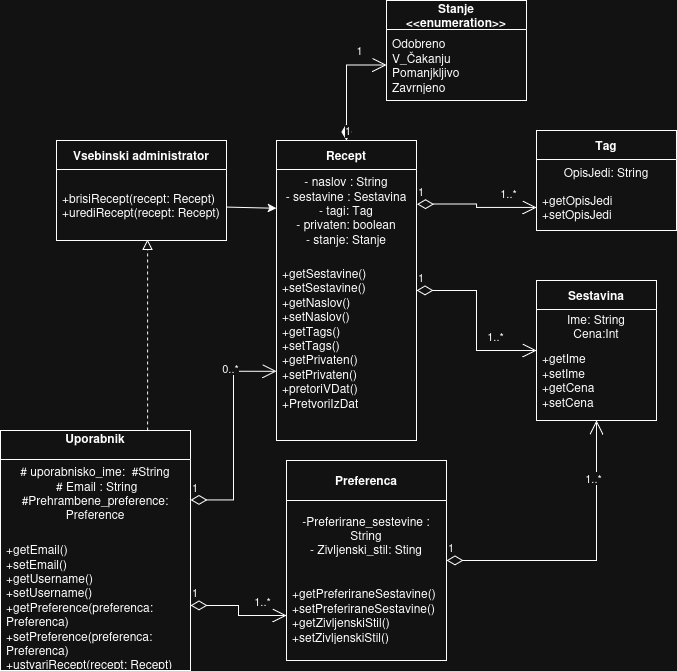

The diagram above was exported from draw.io. Its source (the exported page's mxGraphModel, read from the mxfile embedded in the PNG):
<mxGraphModel dx="466" dy="783" grid="1" gridSize="10" guides="1" tooltips="1" connect="1" arrows="1" fold="1" page="1" pageScale="1" pageWidth="827" pageHeight="1169" math="0" shadow="0">
  <root>
    <mxCell id="0" />
    <mxCell id="1" parent="0" />
    <mxCell id="zn0wUif91SCAyvsb969I-1" parent="1" style="swimlane;fontStyle=1;align=center;verticalAlign=middle;childLayout=stackLayout;horizontal=1;startSize=29;horizontalStack=0;resizeParent=1;resizeParentMax=0;resizeLast=0;collapsible=0;marginBottom=0;html=1;whiteSpace=wrap;" value="&lt;div&gt;Uporabnik&lt;/div&gt;&lt;div&gt;&lt;br&gt;&lt;/div&gt;" vertex="1">
      <mxGeometry height="240" width="190" x="224" y="430" as="geometry" />
    </mxCell>
    <mxCell id="zn0wUif91SCAyvsb969I-2" parent="zn0wUif91SCAyvsb969I-1" style="text;html=1;strokeColor=none;fillColor=none;align=center;verticalAlign=middle;spacingLeft=4;spacingRight=4;overflow=hidden;rotatable=0;points=[[0,0.5],[1,0.5]];portConstraint=eastwest;whiteSpace=wrap;" value="&lt;div&gt;# uporabnisko_ime:&amp;nbsp; #String&lt;/div&gt;&lt;div&gt;&amp;nbsp;# Email : String&lt;/div&gt;&lt;div&gt;#Prehrambene_preference: Preference&lt;/div&gt;&lt;div&gt;&lt;br&gt;&lt;/div&gt;" vertex="1">
      <mxGeometry height="81" width="190" y="29" as="geometry" />
    </mxCell>
    <mxCell id="zn0wUif91SCAyvsb969I-3" parent="zn0wUif91SCAyvsb969I-1" style="text;html=1;strokeColor=none;fillColor=none;align=left;verticalAlign=middle;spacingLeft=4;spacingRight=4;overflow=hidden;rotatable=0;points=[[0,0.5],[1,0.5]];portConstraint=eastwest;whiteSpace=wrap;" value="&lt;div&gt;+getEmail()&lt;/div&gt;&lt;div&gt;+setEmail()&lt;/div&gt;&lt;div&gt;+getUsername()&lt;/div&gt;&lt;div&gt;+setUsername()&lt;/div&gt;&lt;div&gt;+getPreference(preferenca: Preferenca)&lt;/div&gt;&lt;div&gt;+setPreference(preferenca: Preferenca)&lt;br&gt;+ustvariRecept(recept: Recept)&lt;/div&gt;" vertex="1">
      <mxGeometry height="130" width="190" y="110" as="geometry" />
    </mxCell>
    <mxCell id="zn0wUif91SCAyvsb969I-6" parent="1" style="swimlane;fontStyle=1;align=center;verticalAlign=middle;childLayout=stackLayout;horizontal=1;startSize=29;horizontalStack=0;resizeParent=1;resizeParentMax=0;resizeLast=0;collapsible=0;marginBottom=0;html=1;whiteSpace=wrap;" value="Recept" vertex="1">
      <mxGeometry height="300" width="140" x="500" y="140" as="geometry" />
    </mxCell>
    <mxCell id="zn0wUif91SCAyvsb969I-7" parent="zn0wUif91SCAyvsb969I-6" style="text;html=1;strokeColor=none;fillColor=none;align=center;verticalAlign=middle;spacingLeft=4;spacingRight=4;overflow=hidden;rotatable=0;points=[[0,0.5],[1,0.5]];portConstraint=eastwest;whiteSpace=wrap;" value="&lt;div&gt;- naslov : String&lt;/div&gt;&lt;div&gt;- sestavine : Sestavina&lt;/div&gt;&lt;div&gt;- tagi: Tag&lt;/div&gt;&lt;div&gt;- privaten: boolean&lt;/div&gt;&lt;div&gt;- stanje: Stanje&lt;/div&gt;" vertex="1">
      <mxGeometry height="81" width="140" y="29" as="geometry" />
    </mxCell>
    <mxCell id="zn0wUif91SCAyvsb969I-8" parent="zn0wUif91SCAyvsb969I-6" style="text;html=1;strokeColor=none;fillColor=none;align=left;verticalAlign=middle;spacingLeft=4;spacingRight=4;overflow=hidden;rotatable=0;points=[[0,0.5],[1,0.5]];portConstraint=eastwest;whiteSpace=wrap;" value="&lt;div&gt;+getSestavine()&lt;/div&gt;&lt;div&gt;+setSestavine()&lt;/div&gt;&lt;div&gt;+getNaslov()&lt;/div&gt;&lt;div&gt;+setNaslov()&lt;/div&gt;&lt;div&gt;&lt;div&gt;+getTags()&lt;/div&gt;&lt;div&gt;+setTags()&lt;/div&gt;&lt;div&gt;+getPrivaten()&lt;/div&gt;&lt;div&gt;+setPrivaten()&lt;/div&gt;&lt;div&gt;+pretoriVDat()&lt;/div&gt;&lt;div&gt;+PretvoriIzDat&lt;/div&gt;&lt;br&gt;&lt;/div&gt;" vertex="1">
      <mxGeometry height="190" width="140" y="110" as="geometry" />
    </mxCell>
    <mxCell id="zn0wUif91SCAyvsb969I-12" parent="1" style="swimlane;fontStyle=1;align=center;verticalAlign=middle;childLayout=stackLayout;horizontal=1;startSize=29;horizontalStack=0;resizeParent=1;resizeParentMax=0;resizeLast=0;collapsible=0;marginBottom=0;html=1;whiteSpace=wrap;" value="Vsebinski administrator" vertex="1">
      <mxGeometry height="100" width="170" x="280" y="140" as="geometry" />
    </mxCell>
    <mxCell id="zn0wUif91SCAyvsb969I-14" parent="zn0wUif91SCAyvsb969I-12" style="text;html=1;strokeColor=none;fillColor=none;align=left;verticalAlign=middle;spacingLeft=4;spacingRight=4;overflow=hidden;rotatable=0;points=[[0,0.5],[1,0.5]];portConstraint=eastwest;whiteSpace=wrap;" value="&lt;div&gt;+brisiRecept(recept: Recept)&lt;/div&gt;&lt;div&gt;+urediRecept(recept: Recept)&lt;/div&gt;" vertex="1">
      <mxGeometry height="71" width="170" y="29" as="geometry" />
    </mxCell>
    <mxCell id="zn0wUif91SCAyvsb969I-15" edge="1" parent="1" source="zn0wUif91SCAyvsb969I-1" style="edgeStyle=segmentEdgeStyle;endArrow=block;html=1;curved=0;rounded=0;endSize=8;startSize=8;entryX=0.536;entryY=0.986;entryDx=0;entryDy=0;entryPerimeter=0;endFill=0;dashed=1;" target="zn0wUif91SCAyvsb969I-14" value="">
      <mxGeometry height="50" relative="1" width="50" as="geometry">
        <mxPoint x="360" y="350" as="sourcePoint" />
        <mxPoint x="410" y="300" as="targetPoint" />
      </mxGeometry>
    </mxCell>
    <mxCell id="zn0wUif91SCAyvsb969I-16" parent="1" style="swimlane;fontStyle=1;align=center;verticalAlign=middle;childLayout=stackLayout;horizontal=1;startSize=40;horizontalStack=0;resizeParent=1;resizeParentMax=0;resizeLast=0;collapsible=0;marginBottom=0;html=1;whiteSpace=wrap;" value="&lt;div&gt;Preferenca&lt;/div&gt;" vertex="1">
      <mxGeometry height="200" width="160" x="510" y="460" as="geometry" />
    </mxCell>
    <mxCell id="zn0wUif91SCAyvsb969I-17" parent="zn0wUif91SCAyvsb969I-16" style="text;html=1;strokeColor=none;fillColor=none;align=center;verticalAlign=middle;spacingLeft=4;spacingRight=4;overflow=hidden;rotatable=0;points=[[0,0.5],[1,0.5]];portConstraint=eastwest;whiteSpace=wrap;" value="&lt;div&gt;-Preferirane_sestevine : String&lt;/div&gt;&lt;div&gt;- Zivljenski_stil: Sting&lt;/div&gt;" vertex="1">
      <mxGeometry height="70" width="160" y="40" as="geometry" />
    </mxCell>
    <mxCell id="zn0wUif91SCAyvsb969I-18" parent="zn0wUif91SCAyvsb969I-16" style="text;html=1;strokeColor=none;fillColor=none;align=left;verticalAlign=middle;spacingLeft=4;spacingRight=4;overflow=hidden;rotatable=0;points=[[0,0.5],[1,0.5]];portConstraint=eastwest;whiteSpace=wrap;" value="&lt;div&gt;+getPreferiraneSestavine()&lt;/div&gt;&lt;div&gt;+setPreferiraneSestavine()&lt;/div&gt;&lt;div&gt;+getZivljenskiStil()&lt;/div&gt;&lt;div&gt;+setZivljenskiStil()&lt;/div&gt;" vertex="1">
      <mxGeometry height="90" width="160" y="110" as="geometry" />
    </mxCell>
    <mxCell id="zn0wUif91SCAyvsb969I-19" parent="1" style="swimlane;fontStyle=1;align=center;verticalAlign=middle;childLayout=stackLayout;horizontal=1;startSize=29;horizontalStack=0;resizeParent=1;resizeParentMax=0;resizeLast=0;collapsible=0;marginBottom=0;html=1;whiteSpace=wrap;" value="Tag" vertex="1">
      <mxGeometry height="100" width="140" x="760" y="130" as="geometry" />
    </mxCell>
    <mxCell id="zn0wUif91SCAyvsb969I-20" parent="zn0wUif91SCAyvsb969I-19" style="text;html=1;strokeColor=none;fillColor=none;align=center;verticalAlign=middle;spacingLeft=4;spacingRight=4;overflow=hidden;rotatable=0;points=[[0,0.5],[1,0.5]];portConstraint=eastwest;whiteSpace=wrap;" value="OpisJedi: String" vertex="1">
      <mxGeometry height="25" width="140" y="29" as="geometry" />
    </mxCell>
    <mxCell id="zn0wUif91SCAyvsb969I-21" parent="zn0wUif91SCAyvsb969I-19" style="text;html=1;strokeColor=none;fillColor=none;align=left;verticalAlign=middle;spacingLeft=4;spacingRight=4;overflow=hidden;rotatable=0;points=[[0,0.5],[1,0.5]];portConstraint=eastwest;whiteSpace=wrap;" value="&lt;div&gt;+getOpisJedi&lt;/div&gt;&lt;div&gt;+setOpisJedi&lt;/div&gt;" vertex="1">
      <mxGeometry height="46" width="140" y="54" as="geometry" />
    </mxCell>
    <mxCell id="zn0wUif91SCAyvsb969I-22" edge="1" parent="1" source="zn0wUif91SCAyvsb969I-3" style="endArrow=open;html=1;endSize=12;startArrow=diamondThin;startSize=14;startFill=0;edgeStyle=orthogonalEdgeStyle;align=left;verticalAlign=bottom;rounded=0;" target="zn0wUif91SCAyvsb969I-18" value="1">
      <mxGeometry relative="1" x="-1" y="3" as="geometry">
        <mxPoint x="480" y="590" as="sourcePoint" />
        <mxPoint x="640" y="590" as="targetPoint" />
      </mxGeometry>
    </mxCell>
    <mxCell id="zn0wUif91SCAyvsb969I-23" connectable="0" parent="zn0wUif91SCAyvsb969I-22" style="edgeLabel;html=1;align=center;verticalAlign=middle;resizable=0;points=[];" value="1..*" vertex="1">
      <mxGeometry relative="1" x="0.5304" y="4" as="geometry">
        <mxPoint y="-11" as="offset" />
      </mxGeometry>
    </mxCell>
    <mxCell id="zn0wUif91SCAyvsb969I-24" edge="1" parent="1" source="zn0wUif91SCAyvsb969I-7" style="endArrow=open;html=1;endSize=12;startArrow=diamondThin;startSize=14;startFill=0;edgeStyle=orthogonalEdgeStyle;align=left;verticalAlign=bottom;rounded=0;exitX=1.003;exitY=0.427;exitDx=0;exitDy=0;exitPerimeter=0;" target="zn0wUif91SCAyvsb969I-21" value="1">
      <mxGeometry relative="1" x="-1" y="3" as="geometry">
        <mxPoint x="640" y="360" as="sourcePoint" />
        <mxPoint x="740" y="375" as="targetPoint" />
      </mxGeometry>
    </mxCell>
    <mxCell id="zn0wUif91SCAyvsb969I-25" connectable="0" parent="zn0wUif91SCAyvsb969I-24" style="edgeLabel;html=1;align=center;verticalAlign=middle;resizable=0;points=[];" value="1..*" vertex="1">
      <mxGeometry relative="1" x="0.5304" y="4" as="geometry">
        <mxPoint y="-11" as="offset" />
      </mxGeometry>
    </mxCell>
    <mxCell id="zn0wUif91SCAyvsb969I-26" edge="1" parent="1" source="zn0wUif91SCAyvsb969I-2" style="endArrow=open;html=1;endSize=12;startArrow=diamondThin;startSize=14;startFill=0;edgeStyle=orthogonalEdgeStyle;align=left;verticalAlign=bottom;rounded=0;entryX=0;entryY=0.636;entryDx=0;entryDy=0;entryPerimeter=0;" target="zn0wUif91SCAyvsb969I-8" value="1">
      <mxGeometry relative="1" x="-1" y="3" as="geometry">
        <mxPoint x="480" y="410" as="sourcePoint" />
        <mxPoint x="580" y="425" as="targetPoint" />
      </mxGeometry>
    </mxCell>
    <mxCell id="zn0wUif91SCAyvsb969I-27" connectable="0" parent="zn0wUif91SCAyvsb969I-26" style="edgeLabel;html=1;align=center;verticalAlign=middle;resizable=0;points=[];" value="&lt;div&gt;0..*&lt;/div&gt;" vertex="1">
      <mxGeometry relative="1" x="0.5304" y="4" as="geometry">
        <mxPoint y="-11" as="offset" />
      </mxGeometry>
    </mxCell>
    <mxCell id="zn0wUif91SCAyvsb969I-28" parent="1" style="swimlane;fontStyle=1;align=center;verticalAlign=middle;childLayout=stackLayout;horizontal=1;startSize=29;horizontalStack=0;resizeParent=1;resizeParentMax=0;resizeLast=0;collapsible=0;marginBottom=0;html=1;whiteSpace=wrap;" value="Sestavina" vertex="1">
      <mxGeometry height="140" width="120" x="760" y="280" as="geometry" />
    </mxCell>
    <mxCell id="zn0wUif91SCAyvsb969I-29" parent="zn0wUif91SCAyvsb969I-28" style="text;html=1;strokeColor=none;fillColor=none;align=center;verticalAlign=middle;spacingLeft=4;spacingRight=4;overflow=hidden;rotatable=0;points=[[0,0.5],[1,0.5]];portConstraint=eastwest;whiteSpace=wrap;" value="&lt;div&gt;Ime: String&lt;/div&gt;&lt;div&gt;Cena:Int&lt;/div&gt;" vertex="1">
      <mxGeometry height="31" width="120" y="29" as="geometry" />
    </mxCell>
    <mxCell id="zn0wUif91SCAyvsb969I-30" parent="zn0wUif91SCAyvsb969I-28" style="text;html=1;strokeColor=none;fillColor=none;align=left;verticalAlign=middle;spacingLeft=4;spacingRight=4;overflow=hidden;rotatable=0;points=[[0,0.5],[1,0.5]];portConstraint=eastwest;whiteSpace=wrap;" value="&lt;div&gt;+getIme&lt;/div&gt;&lt;div&gt;+setIme&lt;/div&gt;&lt;div&gt;+getCena&lt;/div&gt;&lt;div&gt;+setCena&lt;/div&gt;" vertex="1">
      <mxGeometry height="80" width="120" y="60" as="geometry" />
    </mxCell>
    <mxCell id="zn0wUif91SCAyvsb969I-32" parent="1" style="swimlane;fontStyle=1;align=center;verticalAlign=middle;childLayout=stackLayout;horizontal=1;startSize=29;horizontalStack=0;resizeParent=1;resizeParentMax=0;resizeLast=0;collapsible=0;marginBottom=0;html=1;whiteSpace=wrap;" value="&lt;div&gt;Stanje&lt;/div&gt;&lt;div&gt;&amp;lt;&amp;lt;enumeration&amp;gt;&amp;gt;&lt;/div&gt;" vertex="1">
      <mxGeometry height="100" width="140" x="610" as="geometry" />
    </mxCell>
    <mxCell id="zn0wUif91SCAyvsb969I-34" parent="zn0wUif91SCAyvsb969I-32" style="text;html=1;strokeColor=none;fillColor=none;align=left;verticalAlign=middle;spacingLeft=4;spacingRight=4;overflow=hidden;rotatable=0;points=[[0,0.5],[1,0.5]];portConstraint=eastwest;whiteSpace=wrap;" value="&lt;div&gt;Odobreno&lt;/div&gt;&lt;div&gt;V_Čakanju&lt;/div&gt;&lt;div&gt;Pomanjkljivo&lt;/div&gt;&lt;div&gt;Zavrnjeno&lt;/div&gt;" vertex="1">
      <mxGeometry height="71" width="140" y="29" as="geometry" />
    </mxCell>
    <mxCell id="zn0wUif91SCAyvsb969I-35" edge="1" parent="1" source="zn0wUif91SCAyvsb969I-6" style="endArrow=open;html=1;endSize=12;startArrow=diamondThin;startSize=14;startFill=1;edgeStyle=orthogonalEdgeStyle;align=left;verticalAlign=bottom;rounded=0;" target="zn0wUif91SCAyvsb969I-34" value="1">
      <mxGeometry relative="1" x="-1" y="3" as="geometry">
        <mxPoint x="629.97" y="132" as="sourcePoint" />
        <mxPoint x="749.97" y="140" as="targetPoint" />
      </mxGeometry>
    </mxCell>
    <mxCell id="zn0wUif91SCAyvsb969I-36" connectable="0" parent="zn0wUif91SCAyvsb969I-35" style="edgeLabel;html=1;align=center;verticalAlign=middle;resizable=0;points=[];" value="&lt;div&gt;1&lt;/div&gt;" vertex="1">
      <mxGeometry relative="1" x="0.5304" y="4" as="geometry">
        <mxPoint y="-11" as="offset" />
      </mxGeometry>
    </mxCell>
    <mxCell id="zn0wUif91SCAyvsb969I-37" edge="1" parent="1" source="zn0wUif91SCAyvsb969I-14" style="endArrow=classic;html=1;rounded=0;" target="zn0wUif91SCAyvsb969I-7" value="">
      <mxGeometry height="50" relative="1" width="50" as="geometry">
        <mxPoint x="440" y="280" as="sourcePoint" />
        <mxPoint x="490" y="230" as="targetPoint" />
      </mxGeometry>
    </mxCell>
    <mxCell id="zn0wUif91SCAyvsb969I-40" edge="1" parent="1" source="zn0wUif91SCAyvsb969I-6" style="endArrow=open;html=1;endSize=12;startArrow=diamondThin;startSize=14;startFill=0;edgeStyle=orthogonalEdgeStyle;align=left;verticalAlign=bottom;rounded=0;" target="zn0wUif91SCAyvsb969I-28" value="1">
      <mxGeometry relative="1" x="-1" y="3" as="geometry">
        <mxPoint x="640" y="307" as="sourcePoint" />
        <mxPoint x="760" y="310" as="targetPoint" />
      </mxGeometry>
    </mxCell>
    <mxCell id="zn0wUif91SCAyvsb969I-41" connectable="0" parent="zn0wUif91SCAyvsb969I-40" style="edgeLabel;html=1;align=center;verticalAlign=middle;resizable=0;points=[];" value="1..*" vertex="1">
      <mxGeometry relative="1" x="0.5304" y="4" as="geometry">
        <mxPoint y="-11" as="offset" />
      </mxGeometry>
    </mxCell>
    <mxCell id="zn0wUif91SCAyvsb969I-42" edge="1" parent="1" source="zn0wUif91SCAyvsb969I-16" style="endArrow=open;html=1;endSize=12;startArrow=diamondThin;startSize=14;startFill=0;edgeStyle=orthogonalEdgeStyle;align=left;verticalAlign=bottom;rounded=0;" target="zn0wUif91SCAyvsb969I-28" value="1">
      <mxGeometry relative="1" x="-1" y="3" as="geometry">
        <mxPoint x="800" y="530" as="sourcePoint" />
        <mxPoint x="920" y="590" as="targetPoint" />
      </mxGeometry>
    </mxCell>
    <mxCell id="zn0wUif91SCAyvsb969I-43" connectable="0" parent="zn0wUif91SCAyvsb969I-42" style="edgeLabel;html=1;align=center;verticalAlign=middle;resizable=0;points=[];" value="1..*" vertex="1">
      <mxGeometry relative="1" x="0.5304" y="4" as="geometry">
        <mxPoint y="-11" as="offset" />
      </mxGeometry>
    </mxCell>
  </root>
</mxGraphModel>